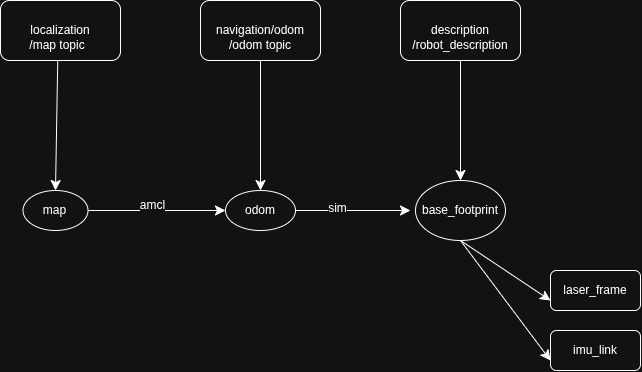

The diagram above was exported from draw.io. Its source (the exported page's mxGraphModel, read from the mxfile embedded in the PNG):
<mxGraphModel dx="1099" dy="706" grid="1" gridSize="10" guides="1" tooltips="1" connect="1" arrows="1" fold="1" page="1" pageScale="1" pageWidth="850" pageHeight="1100" math="0" shadow="0">
  <root>
    <mxCell id="0" />
    <mxCell id="1" parent="0" />
    <mxCell id="cLNxKOdJGOrFqyoY6q0x-15" edge="1" parent="1" source="cLNxKOdJGOrFqyoY6q0x-1" style="edgeStyle=none;curved=1;rounded=0;orthogonalLoop=1;jettySize=auto;html=1;exitX=0.5;exitY=1;exitDx=0;exitDy=0;entryX=0.5;entryY=0;entryDx=0;entryDy=0;fontSize=12;startSize=8;endSize=8;" target="cLNxKOdJGOrFqyoY6q0x-5">
      <mxGeometry relative="1" as="geometry" />
    </mxCell>
    <mxCell id="cLNxKOdJGOrFqyoY6q0x-1" parent="1" style="rounded=1;whiteSpace=wrap;html=1;" value="localization" vertex="1">
      <mxGeometry height="60" width="120" x="60" y="640" as="geometry" />
    </mxCell>
    <mxCell id="cLNxKOdJGOrFqyoY6q0x-18" edge="1" parent="1" source="cLNxKOdJGOrFqyoY6q0x-2" style="edgeStyle=none;curved=1;rounded=0;orthogonalLoop=1;jettySize=auto;html=1;entryX=0.5;entryY=0;entryDx=0;entryDy=0;fontSize=12;startSize=8;endSize=8;" target="cLNxKOdJGOrFqyoY6q0x-6">
      <mxGeometry relative="1" as="geometry" />
    </mxCell>
    <mxCell id="cLNxKOdJGOrFqyoY6q0x-2" parent="1" style="rounded=1;whiteSpace=wrap;html=1;" value="navigation/odom" vertex="1">
      <mxGeometry height="60" width="120" x="260" y="640" as="geometry" />
    </mxCell>
    <mxCell id="cLNxKOdJGOrFqyoY6q0x-16" edge="1" parent="1" source="cLNxKOdJGOrFqyoY6q0x-5" style="edgeStyle=none;curved=1;rounded=0;orthogonalLoop=1;jettySize=auto;html=1;entryX=0.5;entryY=0;entryDx=0;entryDy=0;fontSize=12;startSize=8;endSize=8;" target="cLNxKOdJGOrFqyoY6q0x-11">
      <mxGeometry relative="1" as="geometry" />
    </mxCell>
    <mxCell id="cLNxKOdJGOrFqyoY6q0x-5" parent="1" style="text;html=1;whiteSpace=wrap;strokeColor=none;fillColor=none;align=center;verticalAlign=middle;rounded=0;" value="/map topic" vertex="1">
      <mxGeometry height="30" width="60" x="87.5" y="670" as="geometry" />
    </mxCell>
    <mxCell id="cLNxKOdJGOrFqyoY6q0x-19" edge="1" parent="1" source="cLNxKOdJGOrFqyoY6q0x-6" style="edgeStyle=none;curved=1;rounded=0;orthogonalLoop=1;jettySize=auto;html=1;fontSize=12;startSize=8;endSize=8;" target="cLNxKOdJGOrFqyoY6q0x-12">
      <mxGeometry relative="1" as="geometry" />
    </mxCell>
    <mxCell id="cLNxKOdJGOrFqyoY6q0x-6" parent="1" style="text;html=1;whiteSpace=wrap;strokeColor=none;fillColor=none;align=center;verticalAlign=middle;rounded=0;" value="/odom topic" vertex="1">
      <mxGeometry height="30" width="70" x="285" y="670" as="geometry" />
    </mxCell>
    <mxCell id="cLNxKOdJGOrFqyoY6q0x-17" edge="1" parent="1" source="cLNxKOdJGOrFqyoY6q0x-11" style="edgeStyle=none;curved=1;rounded=0;orthogonalLoop=1;jettySize=auto;html=1;entryX=0;entryY=0.5;entryDx=0;entryDy=0;fontSize=12;startSize=8;endSize=8;" target="cLNxKOdJGOrFqyoY6q0x-12">
      <mxGeometry relative="1" as="geometry" />
    </mxCell>
    <mxCell id="cLNxKOdJGOrFqyoY6q0x-21" connectable="0" parent="cLNxKOdJGOrFqyoY6q0x-17" style="edgeLabel;html=1;align=center;verticalAlign=middle;resizable=0;points=[];fontSize=12;" value="amcl" vertex="1">
      <mxGeometry relative="1" x="-0.0688" y="6" as="geometry">
        <mxPoint as="offset" />
      </mxGeometry>
    </mxCell>
    <mxCell id="cLNxKOdJGOrFqyoY6q0x-11" parent="1" style="ellipse;whiteSpace=wrap;html=1;" value="map" vertex="1">
      <mxGeometry height="40" width="65" x="82.5" y="830" as="geometry" />
    </mxCell>
    <mxCell id="cLNxKOdJGOrFqyoY6q0x-20" edge="1" parent="1" source="cLNxKOdJGOrFqyoY6q0x-12" style="edgeStyle=none;curved=1;rounded=0;orthogonalLoop=1;jettySize=auto;html=1;entryX=0;entryY=0.5;entryDx=0;entryDy=0;fontSize=12;startSize=8;endSize=8;">
      <mxGeometry relative="1" as="geometry">
        <mxPoint x="470" y="850" as="targetPoint" />
      </mxGeometry>
    </mxCell>
    <mxCell id="cLNxKOdJGOrFqyoY6q0x-23" connectable="0" parent="cLNxKOdJGOrFqyoY6q0x-20" style="edgeLabel;html=1;align=center;verticalAlign=middle;resizable=0;points=[];fontSize=12;" value="sim" vertex="1">
      <mxGeometry relative="1" x="-0.2734" y="3" as="geometry">
        <mxPoint as="offset" />
      </mxGeometry>
    </mxCell>
    <mxCell id="cLNxKOdJGOrFqyoY6q0x-12" parent="1" style="ellipse;whiteSpace=wrap;html=1;" value="odom" vertex="1">
      <mxGeometry height="40" width="70" x="285" y="830" as="geometry" />
    </mxCell>
    <mxCell id="cLNxKOdJGOrFqyoY6q0x-29" edge="1" parent="1" source="cLNxKOdJGOrFqyoY6q0x-14" style="edgeStyle=none;curved=1;rounded=0;orthogonalLoop=1;jettySize=auto;html=1;exitX=0.5;exitY=1;exitDx=0;exitDy=0;entryX=0;entryY=0.75;entryDx=0;entryDy=0;fontSize=12;startSize=8;endSize=8;" target="cLNxKOdJGOrFqyoY6q0x-28">
      <mxGeometry relative="1" as="geometry" />
    </mxCell>
    <mxCell id="cLNxKOdJGOrFqyoY6q0x-31" edge="1" parent="1" source="cLNxKOdJGOrFqyoY6q0x-14" style="edgeStyle=none;curved=1;rounded=0;orthogonalLoop=1;jettySize=auto;html=1;entryX=0;entryY=0.75;entryDx=0;entryDy=0;fontSize=12;startSize=8;endSize=8;exitX=0.5;exitY=1;exitDx=0;exitDy=0;" target="cLNxKOdJGOrFqyoY6q0x-30">
      <mxGeometry relative="1" as="geometry" />
    </mxCell>
    <mxCell id="cLNxKOdJGOrFqyoY6q0x-14" parent="1" style="ellipse;whiteSpace=wrap;html=1;" value="base_footprint" vertex="1">
      <mxGeometry height="60" width="90" x="475" y="820" as="geometry" />
    </mxCell>
    <mxCell id="cLNxKOdJGOrFqyoY6q0x-24" parent="1" style="rounded=1;whiteSpace=wrap;html=1;" value="description" vertex="1">
      <mxGeometry height="60" width="120" x="460" y="640" as="geometry" />
    </mxCell>
    <mxCell id="cLNxKOdJGOrFqyoY6q0x-26" edge="1" parent="1" source="cLNxKOdJGOrFqyoY6q0x-25" style="edgeStyle=none;curved=1;rounded=0;orthogonalLoop=1;jettySize=auto;html=1;entryX=0.5;entryY=0;entryDx=0;entryDy=0;fontSize=12;startSize=8;endSize=8;" target="cLNxKOdJGOrFqyoY6q0x-14">
      <mxGeometry relative="1" as="geometry" />
    </mxCell>
    <mxCell id="cLNxKOdJGOrFqyoY6q0x-25" parent="1" style="text;html=1;whiteSpace=wrap;strokeColor=none;fillColor=none;align=center;verticalAlign=middle;rounded=0;" value="/robot_description" vertex="1">
      <mxGeometry height="30" width="60" x="490" y="670" as="geometry" />
    </mxCell>
    <mxCell id="cLNxKOdJGOrFqyoY6q0x-28" parent="1" style="rounded=1;whiteSpace=wrap;html=1;" value="laser_frame" vertex="1">
      <mxGeometry height="40" width="90" x="610" y="910" as="geometry" />
    </mxCell>
    <mxCell id="cLNxKOdJGOrFqyoY6q0x-30" parent="1" style="rounded=1;whiteSpace=wrap;html=1;" value="imu_link" vertex="1">
      <mxGeometry height="40" width="90" x="610" y="970" as="geometry" />
    </mxCell>
  </root>
</mxGraphModel>